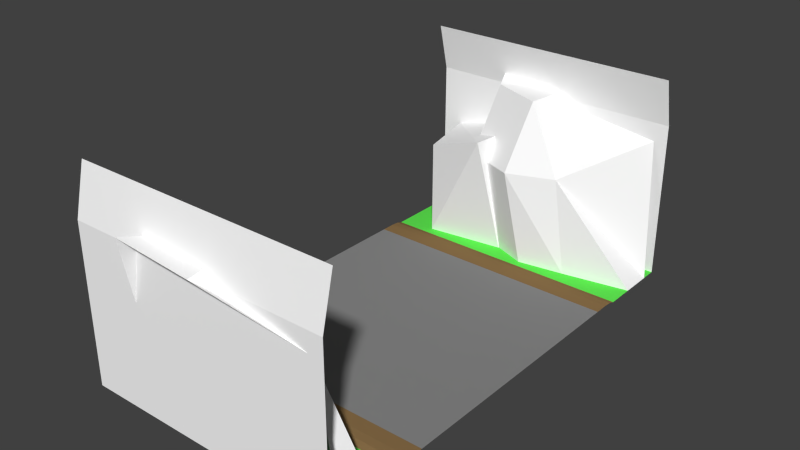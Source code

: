 # Source: straight.blend  (saved by Blender 2.79.0; exported with 4.5.12 LTS)
import bpy
from mathutils import Matrix  # noqa: F401  (used for matrix-valued properties, if any)

bpy.ops.wm.read_factory_settings(use_empty=True)
scene = bpy.context.scene
scene.name = 'Scene'

# ---- collections
col_collection_1 = bpy.data.collections.new('Collection 1'); scene.collection.children.link(col_collection_1)

# ---- materials (node trees are filled in below, after node groups)
mat_grey = bpy.data.materials.new('grey')
mat_grey.alpha_threshold = 0.0
mat_grey.use_transparent_shadow = False
mat_grey.diffuse_color = (1.0, 1.0, 1.0, 1.0)
mat_grey.roughness = 0.5
mat_asphalt = bpy.data.materials.new('asphalt')
mat_asphalt.alpha_threshold = 0.0
mat_asphalt.use_transparent_shadow = False
mat_asphalt.diffuse_color = (0.2462, 0.2462, 0.2462, 1.0)
mat_asphalt.roughness = 0.5
mat_asphalt.specular_intensity = 0.0
mat_brown = bpy.data.materials.new('brown')
mat_brown.alpha_threshold = 0.0
mat_brown.use_transparent_shadow = False
mat_brown.diffuse_color = (0.2529, 0.1569, 0.06666, 1.0)
mat_brown.roughness = 0.5
mat_brown.specular_intensity = 0.0
mat_green = bpy.data.materials.new('green')
mat_green.alpha_threshold = 0.0
mat_green.use_transparent_shadow = False
mat_green.diffuse_color = (0.1169, 0.8, 0.08475, 1.0)
mat_green.roughness = 0.5

# ---- material node trees

# ---- world
world_world = bpy.data.worlds.new('World'); scene.world = world_world
world_world.color = (0.05088, 0.05088, 0.05088)
world_world.use_sun_shadow = False
world_world.sun_shadow_jitter_overblur = 0.0
world_world.cycles.sampling_method = 'NONE'
world_world.cycles.sample_map_resolution = 256

# ---- meshes
me_plane = bpy.data.meshes.new('Plane')
me_plane.from_pydata([(0.0, 0.0, 0.0), (10.0, 0.0, 0.0), (0.0, 4.99, 0.0), (10.0, 4.99, 0.0), (0.0, 5.529, 0.0), (10.0, 5.529, 0.0), (0.0, 5.839, -0.02544), (10.0, 5.839, -0.02544), (0.0, 6.087, -0.1019), (10.0, 6.087, -0.1019), (0.0, 8.966, 5.86), (10.0, 8.966, 5.86), (0.0, 8.531, 7.702), (10.0, 8.531, 7.702), (0.0, 7.152, -0.1019), (10.0, 7.152, -0.1019), (0.0, 8.96, -0.1019), (10.0, 8.96, -0.1019), (1.341, 6.443, 3.623), (3.816, 5.966, 4.525), (1.341, 6.439, -0.1019), (4.375, 6.844, -0.1019), (0.8546, 7.152, -0.1019), (4.181, 8.96, 4.525), (4.74, 8.96, -0.1019), (5.077, 5.98, 3.64), (0.7756, 8.96, 3.623), (0.289, 8.96, -0.1019), (5.635, 6.393, -0.1019), (6.878, 6.679, 3.64), (7.437, 6.679, -0.1019), (3.078, 6.738, 3.64), (3.637, 7.152, -0.1019), (2.405, 8.96, 3.888), (5.643, 9.557, 6.153), (5.32, 7.276, 6.153), (3.322, 8.035, 6.153), (2.649, 9.557, 6.401), (10.0, 8.38, -0.1019), (9.492, 8.96, 5.14)], [], [(0, 1, 3, 2), (5, 4, 2, 3), (4, 5, 7, 6), (6, 7, 9, 8), (8, 9, 15, 14), (16, 17, 11, 10), (10, 11, 13, 12), (15, 17, 16, 14), (20, 19, 18), (20, 21, 19), (20, 18, 22), (19, 21, 24, 23), (19, 23, 26, 18), (18, 26, 27, 22), (25, 28, 30, 29), (28, 25, 31, 32), (29, 30, 15), (31, 25, 35, 36), (29, 39, 34, 35), (29, 35, 25), (31, 36, 37, 33), (35, 34, 36), (37, 36, 34), (29, 15, 38, 39)])
me_plane.polygons.foreach_set('material_index', [1, 2, 2, 2, 3, 0, 0, 3, 0, 0, 0, 0, 0, 0, 0, 0, 0, 0, 0, 0, 0, 0, 0, 0])
_uv = me_plane.uv_layers.new(name='UVMap')
_uv.uv.foreach_set('vector', [-0.002992, 0.5008, 2.097, 0.5008, 2.097, 1.001, -0.002992, 1.001, -4.952, -0.487, 0.0, 0.0, 0.0, 0.0, 0.0, 0.0, 0.0, 0.0, -4.952, -0.487, -4.952, -0.487, 0.0, 0.0, 0.0, 0.0, -4.952, -0.487, -4.952, -0.487, 0.0, 0.0, 0.0, 0.0, -4.952, -0.487, -4.952, -0.487, 0.0, 0.0, 0.0, 0.0, -4.952, -0.487, -4.952, -0.487, 0.0, 0.0, 0.0, 0.0, -4.952, -0.487, -4.952, -0.487, 0.0, 0.0, -4.952, -0.487, -4.952, -0.487, 0.0, 0.0, 0.0, 0.0, 0.0, 0.0, -4.952, -0.487, 0.0, 0.0, 0.0, 0.0, -4.952, -0.487, -4.952, -0.487, 0.0, 0.0, 0.0, 0.0, 0.0, 0.0, -4.952, -0.487, -4.952, -0.487, -4.952, -0.487, -4.952, -0.487, -4.952, -0.487, -4.952, -0.487, -4.952, -0.487, -4.952, -0.487, -4.952, -0.487, -4.952, -0.487, -4.952, -0.487, -4.952, -0.487, -4.952, -0.487, -4.952, -0.487, -4.952, -0.487, -4.952, -0.487, -4.952, -0.487, -4.952, -0.487, -4.952, -0.487, -4.952, -0.487, -4.952, -0.487, -4.952, -0.487, -4.952, -0.487, -4.952, -0.487, -4.952, -0.487, -4.952, -0.487, -4.952, -0.487, -4.952, -0.487, -4.952, -0.487, -4.952, -0.487, -4.952, -0.487, -4.952, -0.487, -4.952, -0.487, -4.952, -0.487, -4.952, -0.487, -4.952, -0.487, -4.952, -0.487, -4.952, -0.487, -4.952, -0.487, -4.952, -0.487, -4.952, -0.487, -4.952, -0.487, -4.952, -0.487, -4.952, -0.487, -4.952, -0.487, -4.952, -0.487, -4.952, -0.487, -4.952, -0.487])
me_plane.materials.append(mat_grey)
me_plane.materials.append(mat_asphalt)
me_plane.materials.append(mat_brown)
me_plane.materials.append(mat_green)
me_plane.use_remesh_preserve_volume = False
me_plane.use_remesh_preserve_attributes = False
me_plane.use_mirror_vertex_groups = False
me_plane.update()

# ---- objects
ob_plane = bpy.data.objects.new('Plane', me_plane)

# ---- transforms, parenting, visibility, modifiers, constraints
ob_plane.location = (0.0, 0.0, 0.0)
ob_plane.lineart.crease_threshold = 0.0
_m = ob_plane.modifiers.new('Mirror', 'MIRROR')
_m.use_axis = (False, True, False)

# ---- collection membership
col_collection_1.objects.link(ob_plane)

# ---- scene / render settings (as saved in the file)
scene.frame_start = 1; scene.frame_end = 250; scene.frame_set(1)
scene.render.engine = 'BLENDER_EEVEE_NEXT'
scene.render.resolution_percentage = 50
scene.render.dither_intensity = 0.0
scene.cycles.use_denoising = False
scene.cycles.samples = 10
scene.cycles.sampling_pattern = 'TABULATED_SOBOL'
scene.cycles.light_sampling_threshold = 0.0
scene.cycles.use_adaptive_sampling = False
scene.cycles.use_light_tree = False
scene.cycles.blur_glossy = 0.0
scene.cycles.pixel_filter_type = 'GAUSSIAN'
scene.cycles.sample_clamp_indirect = 0.0
scene.view_settings.view_transform = 'Standard'
bpy.context.view_layer.update()

# ---- added for rendering (the .blend has no active camera and no usable light): camera, sun
cam_auto = bpy.data.cameras.new('AutoCamera')
cam_auto.lens = 50.0
cam_auto.sensor_width = 36.0
cam_auto.clip_end = 1000.0
ob_auto_camera = bpy.data.objects.new('AutoCamera', cam_auto)
scene.collection.objects.link(ob_auto_camera)
ob_auto_camera.location = (26.2243, -25.4692, 20.7796)
ob_auto_camera.rotation_euler = (1.09748, -7.21219e-08, 0.694738)
scene.camera = ob_auto_camera
light_auto_sun = bpy.data.lights.new('AutoSun', 'SUN')
light_auto_sun.energy = 3.0
light_auto_sun.angle = 0.0523599
ob_auto_sun = bpy.data.objects.new('AutoSun', light_auto_sun)
scene.collection.objects.link(ob_auto_sun)
ob_auto_sun.rotation_euler = (0.872665, 0.174533, 0.523599)
bpy.context.view_layer.update()

